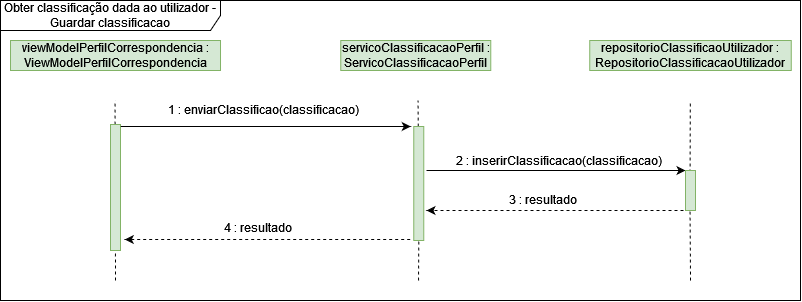

The diagram above was exported from draw.io. Its source (the exported page's mxGraphModel, read from the mxfile embedded in the PNG):
<mxGraphModel dx="2188" dy="1200" grid="1" gridSize="10" guides="1" tooltips="1" connect="1" arrows="1" fold="1" page="1" pageScale="1" pageWidth="827" pageHeight="1169" math="0" shadow="0">
  <root>
    <mxCell id="0" />
    <mxCell id="1" parent="0" />
    <mxCell id="Yj2PWcR4_xW3B0pKGkA4-890" value="" style="rounded=0;whiteSpace=wrap;html=1;fillColor=#d5e8d4;strokeColor=#82b366;" vertex="1" parent="1">
      <mxGeometry x="420.01" y="870" width="210" height="30" as="geometry" />
    </mxCell>
    <mxCell id="Yj2PWcR4_xW3B0pKGkA4-891" value="viewModelPerfilCorrespondencia : ViewModelPerfilCorrespondencia" style="text;html=1;strokeColor=none;fillColor=none;align=center;verticalAlign=middle;whiteSpace=wrap;rounded=0;" vertex="1" parent="1">
      <mxGeometry x="417.74" y="870" width="214.53" height="30" as="geometry" />
    </mxCell>
    <mxCell id="Yj2PWcR4_xW3B0pKGkA4-892" value="" style="rounded=0;whiteSpace=wrap;html=1;fillColor=#d5e8d4;strokeColor=#82b366;" vertex="1" parent="1">
      <mxGeometry x="750.27" y="870" width="150" height="30" as="geometry" />
    </mxCell>
    <mxCell id="Yj2PWcR4_xW3B0pKGkA4-893" value="servicoClassificacaoPerfil : ServicoClassificacaoPerfil" style="text;html=1;strokeColor=none;fillColor=none;align=center;verticalAlign=middle;whiteSpace=wrap;rounded=0;" vertex="1" parent="1">
      <mxGeometry x="748" y="870" width="154.53" height="30" as="geometry" />
    </mxCell>
    <mxCell id="Yj2PWcR4_xW3B0pKGkA4-894" value="" style="endArrow=none;dashed=1;html=1;rounded=0;startArrow=none;" edge="1" parent="1">
      <mxGeometry width="50" height="50" relative="1" as="geometry">
        <mxPoint x="525" y="1110" as="sourcePoint" />
        <mxPoint x="524.5" y="929.9999999999998" as="targetPoint" />
      </mxGeometry>
    </mxCell>
    <mxCell id="Yj2PWcR4_xW3B0pKGkA4-895" value="" style="endArrow=none;dashed=1;html=1;rounded=0;startArrow=none;" edge="1" parent="1" source="Yj2PWcR4_xW3B0pKGkA4-898">
      <mxGeometry width="50" height="50" relative="1" as="geometry">
        <mxPoint x="828" y="1210" as="sourcePoint" />
        <mxPoint x="827.5" y="929.9999999999998" as="targetPoint" />
      </mxGeometry>
    </mxCell>
    <mxCell id="Yj2PWcR4_xW3B0pKGkA4-896" value="" style="rounded=0;whiteSpace=wrap;html=1;fillColor=#d5e8d4;strokeColor=#82b366;" vertex="1" parent="1">
      <mxGeometry x="520" y="954" width="10" height="126" as="geometry" />
    </mxCell>
    <mxCell id="Yj2PWcR4_xW3B0pKGkA4-897" value="" style="endArrow=classic;html=1;rounded=0;" edge="1" parent="1">
      <mxGeometry width="50" height="50" relative="1" as="geometry">
        <mxPoint x="530.27" y="956" as="sourcePoint" />
        <mxPoint x="820.27" y="956" as="targetPoint" />
      </mxGeometry>
    </mxCell>
    <mxCell id="Yj2PWcR4_xW3B0pKGkA4-898" value="" style="rounded=0;whiteSpace=wrap;html=1;fillColor=#d5e8d4;strokeColor=#82b366;" vertex="1" parent="1">
      <mxGeometry x="823.27" y="956" width="10" height="114" as="geometry" />
    </mxCell>
    <mxCell id="Yj2PWcR4_xW3B0pKGkA4-899" value="" style="endArrow=none;html=1;rounded=0;endFill=0;startArrow=classic;startFill=1;dashed=1;" edge="1" parent="1">
      <mxGeometry width="50" height="50" relative="1" as="geometry">
        <mxPoint x="534.27" y="1068.9999999999998" as="sourcePoint" />
        <mxPoint x="821.27" y="1068.9999999999998" as="targetPoint" />
      </mxGeometry>
    </mxCell>
    <mxCell id="Yj2PWcR4_xW3B0pKGkA4-900" value="4 : resultado" style="text;html=1;strokeColor=none;fillColor=none;align=center;verticalAlign=middle;whiteSpace=wrap;rounded=0;" vertex="1" parent="1">
      <mxGeometry x="578" y="1047" width="180" height="20" as="geometry" />
    </mxCell>
    <mxCell id="Yj2PWcR4_xW3B0pKGkA4-901" value="1 : enviarClassificao(classificacao)" style="text;html=1;strokeColor=none;fillColor=none;align=center;verticalAlign=middle;whiteSpace=wrap;rounded=0;" vertex="1" parent="1">
      <mxGeometry x="570" y="924" width="207" height="30" as="geometry" />
    </mxCell>
    <mxCell id="Yj2PWcR4_xW3B0pKGkA4-902" value="2 : inserirClassificacao(classificacao)" style="text;html=1;strokeColor=none;fillColor=none;align=center;verticalAlign=middle;whiteSpace=wrap;rounded=0;" vertex="1" parent="1">
      <mxGeometry x="859.6300000000001" y="980" width="216.73" height="20" as="geometry" />
    </mxCell>
    <mxCell id="Yj2PWcR4_xW3B0pKGkA4-903" value="" style="endArrow=none;dashed=1;html=1;rounded=0;startArrow=none;entryX=0.5;entryY=1;entryDx=0;entryDy=0;" edge="1" parent="1" target="Yj2PWcR4_xW3B0pKGkA4-898">
      <mxGeometry width="50" height="50" relative="1" as="geometry">
        <mxPoint x="828" y="1110" as="sourcePoint" />
        <mxPoint x="827.77" y="1099.9999999999998" as="targetPoint" />
      </mxGeometry>
    </mxCell>
    <mxCell id="Yj2PWcR4_xW3B0pKGkA4-904" value="" style="rounded=0;whiteSpace=wrap;html=1;fillColor=#d5e8d4;strokeColor=#82b366;" vertex="1" parent="1">
      <mxGeometry x="999.25" y="870" width="201.5" height="30" as="geometry" />
    </mxCell>
    <mxCell id="Yj2PWcR4_xW3B0pKGkA4-905" value="repositorioClassificaoUtilizador : RepositorioClassificacaoUtilizador" style="text;html=1;strokeColor=none;fillColor=none;align=center;verticalAlign=middle;whiteSpace=wrap;rounded=0;" vertex="1" parent="1">
      <mxGeometry x="1010" y="870" width="180" height="30" as="geometry" />
    </mxCell>
    <mxCell id="Yj2PWcR4_xW3B0pKGkA4-906" value="" style="endArrow=none;dashed=1;html=1;rounded=0;startArrow=none;entryX=0.5;entryY=1;entryDx=0;entryDy=0;" edge="1" parent="1">
      <mxGeometry width="50" height="50" relative="1" as="geometry">
        <mxPoint x="1099.5" y="1020" as="sourcePoint" />
        <mxPoint x="1099.77" y="930" as="targetPoint" />
      </mxGeometry>
    </mxCell>
    <mxCell id="Yj2PWcR4_xW3B0pKGkA4-907" value="" style="endArrow=classic;html=1;rounded=0;" edge="1" parent="1">
      <mxGeometry width="50" height="50" relative="1" as="geometry">
        <mxPoint x="836" y="1000" as="sourcePoint" />
        <mxPoint x="1095" y="1000" as="targetPoint" />
      </mxGeometry>
    </mxCell>
    <mxCell id="Yj2PWcR4_xW3B0pKGkA4-908" value="" style="rounded=0;whiteSpace=wrap;html=1;fillColor=#d5e8d4;strokeColor=#82b366;" vertex="1" parent="1">
      <mxGeometry x="1095" y="1000" width="10" height="40" as="geometry" />
    </mxCell>
    <mxCell id="Yj2PWcR4_xW3B0pKGkA4-909" value="" style="endArrow=classic;html=1;rounded=0;dashed=1;" edge="1" parent="1">
      <mxGeometry width="50" height="50" relative="1" as="geometry">
        <mxPoint x="1093" y="1040" as="sourcePoint" />
        <mxPoint x="836" y="1040" as="targetPoint" />
      </mxGeometry>
    </mxCell>
    <mxCell id="Yj2PWcR4_xW3B0pKGkA4-910" value="3 : resultado" style="text;html=1;strokeColor=none;fillColor=none;align=center;verticalAlign=middle;whiteSpace=wrap;rounded=0;" vertex="1" parent="1">
      <mxGeometry x="903" y="1014" width="100" height="30" as="geometry" />
    </mxCell>
    <mxCell id="Yj2PWcR4_xW3B0pKGkA4-911" value="" style="endArrow=none;dashed=1;html=1;rounded=0;startArrow=none;entryX=0.5;entryY=1;entryDx=0;entryDy=0;" edge="1" parent="1">
      <mxGeometry width="50" height="50" relative="1" as="geometry">
        <mxPoint x="1100" y="1110" as="sourcePoint" />
        <mxPoint x="1099.5" y="1040" as="targetPoint" />
      </mxGeometry>
    </mxCell>
    <mxCell id="Yj2PWcR4_xW3B0pKGkA4-912" value="Obter classificação dada ao utilizador - Guardar classificacao" style="shape=umlFrame;whiteSpace=wrap;html=1;width=220;height=30;" vertex="1" parent="1">
      <mxGeometry x="410" y="830" width="800" height="300" as="geometry" />
    </mxCell>
  </root>
</mxGraphModel>